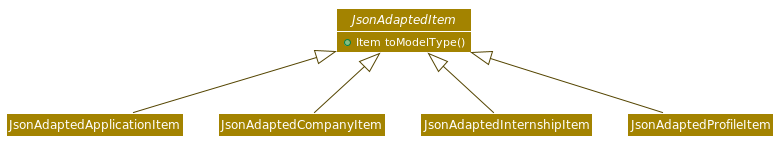

The diagram above was rendered by PlantUML. Its source (embedded in the PNG):
@startuml








skinparam BackgroundColor #FFFFFFF

skinparam Shadowing false

skinparam Class {
    FontColor #FFFFFF
    BorderThickness 1
    BorderColor #FFFFFF
    StereotypeFontColor #FFFFFF
    FontName Arial
}

skinparam Actor {
    BorderColor #000000
    Color #000000
    FontName Arial
}

skinparam Sequence {
    MessageAlign center
    BoxFontSize 15
    BoxPadding 0
    BoxFontColor #FFFFFF
    FontName Arial
}

skinparam Participant {
    FontColor #FFFFFFF
    Padding 20
}

skinparam MinClassWidth 50
skinparam ParticipantPadding 10
skinparam Shadowing false
skinparam DefaultTextAlignment center
skinparam packageStyle Rectangle

hide footbox
hide members
hide circle
skinparam arrowThickness 1
skinparam arrowColor #544400
skinparam classBackgroundColor #A38300
skinparam classAttributeFontColor #FFFFFF

abstract Class JsonAdaptedItem {
    + Item toModelType()
}

Class JsonAdaptedApplicationItem
Class JsonAdaptedCompanyItem
Class JsonAdaptedInternshipItem
Class JsonAdaptedProfileItem

show JsonAdaptedItem methods

JsonAdaptedApplicationItem -u-|> JsonAdaptedItem
JsonAdaptedCompanyItem -u-|> JsonAdaptedItem
JsonAdaptedInternshipItem -u-|> JsonAdaptedItem
JsonAdaptedProfileItem -u-|> JsonAdaptedItem

@enduml